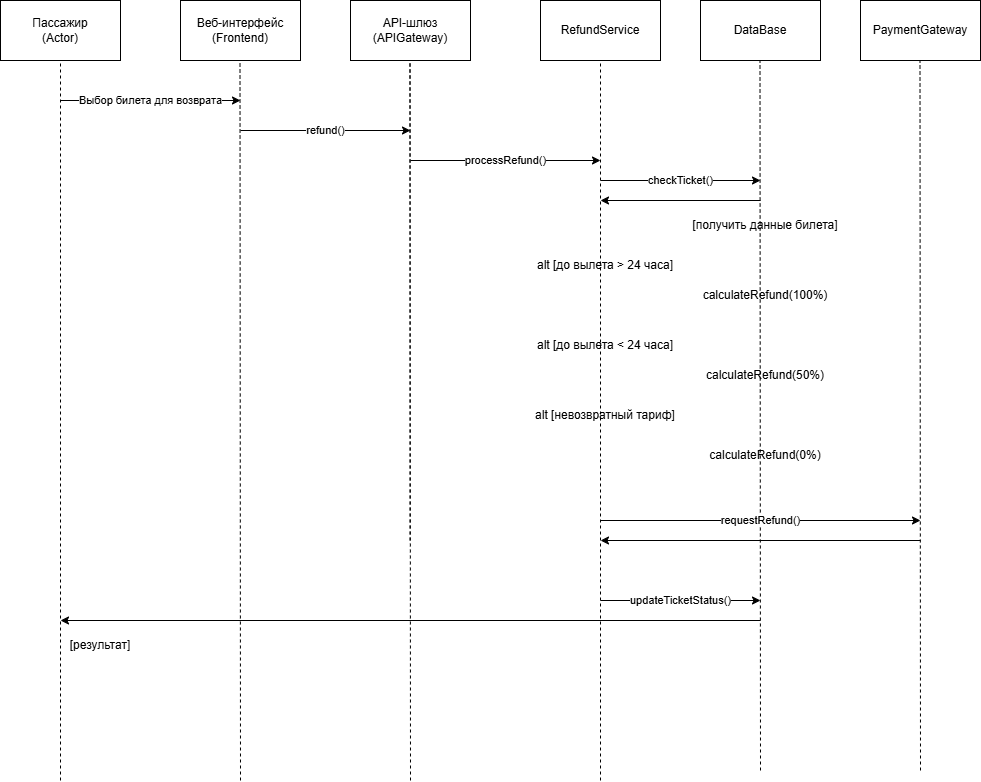

The diagram above was exported from draw.io. Its source (the exported page's mxGraphModel, read from the mxfile embedded in the PNG):
<mxGraphModel dx="2284" dy="803" grid="1" gridSize="10" guides="1" tooltips="1" connect="1" arrows="1" fold="1" page="1" pageScale="1" pageWidth="827" pageHeight="1169" math="0" shadow="0">
  <root>
    <mxCell id="0" />
    <mxCell id="1" parent="0" />
    <mxCell id="mFEkOCgLTInNjAGaXQfW-1" parent="1" style="rounded=0;whiteSpace=wrap;html=1;" value="Пассажир&lt;div&gt;(Actor)&lt;/div&gt;" vertex="1">
      <mxGeometry height="60" width="120" x="-50" y="40" as="geometry" />
    </mxCell>
    <mxCell id="mFEkOCgLTInNjAGaXQfW-2" parent="1" style="rounded=0;whiteSpace=wrap;html=1;" value="Веб-интерфейс&lt;div&gt;(Frontend)&lt;/div&gt;" vertex="1">
      <mxGeometry height="60" width="120" x="130" y="40" as="geometry" />
    </mxCell>
    <mxCell id="mFEkOCgLTInNjAGaXQfW-3" parent="1" style="rounded=0;whiteSpace=wrap;html=1;" value="API-шлюз&lt;div&gt;(APIGateway)&lt;/div&gt;" vertex="1">
      <mxGeometry height="60" width="120" x="300" y="40" as="geometry" />
    </mxCell>
    <mxCell id="mFEkOCgLTInNjAGaXQfW-4" parent="1" style="rounded=0;whiteSpace=wrap;html=1;" value="DataBase" vertex="1">
      <mxGeometry height="60" width="120" x="650" y="40" as="geometry" />
    </mxCell>
    <mxCell id="mFEkOCgLTInNjAGaXQfW-5" parent="1" style="rounded=0;whiteSpace=wrap;html=1;" value="RefundService" vertex="1">
      <mxGeometry height="60" width="120" x="490" y="40" as="geometry" />
    </mxCell>
    <mxCell id="mFEkOCgLTInNjAGaXQfW-6" parent="1" style="rounded=0;whiteSpace=wrap;html=1;" value="PaymentGateway" vertex="1">
      <mxGeometry height="60" width="120" x="810" y="40" as="geometry" />
    </mxCell>
    <mxCell id="mFEkOCgLTInNjAGaXQfW-7" edge="1" parent="1" style="endArrow=none;dashed=1;html=1;rounded=0;entryX=0.5;entryY=1;entryDx=0;entryDy=0;" target="mFEkOCgLTInNjAGaXQfW-1" value="">
      <mxGeometry height="50" relative="1" width="50" as="geometry">
        <mxPoint x="10" y="820" as="sourcePoint" />
        <mxPoint x="420" y="340" as="targetPoint" />
      </mxGeometry>
    </mxCell>
    <mxCell id="mFEkOCgLTInNjAGaXQfW-8" edge="1" parent="1" style="endArrow=none;dashed=1;html=1;rounded=0;entryX=0.5;entryY=1;entryDx=0;entryDy=0;" value="">
      <mxGeometry height="50" relative="1" width="50" as="geometry">
        <mxPoint x="190" y="820" as="sourcePoint" />
        <mxPoint x="189.5" y="100" as="targetPoint" />
      </mxGeometry>
    </mxCell>
    <mxCell id="mFEkOCgLTInNjAGaXQfW-9" edge="1" parent="1" style="endArrow=classic;html=1;rounded=0;" value="Выбор билета для возврата">
      <mxGeometry height="50" relative="1" width="50" as="geometry">
        <mxPoint x="10" y="140" as="sourcePoint" />
        <mxPoint x="190" y="140" as="targetPoint" />
      </mxGeometry>
    </mxCell>
    <mxCell id="mFEkOCgLTInNjAGaXQfW-10" edge="1" parent="1" style="endArrow=none;dashed=1;html=1;rounded=0;entryX=0.5;entryY=1;entryDx=0;entryDy=0;" value="">
      <mxGeometry height="50" relative="1" width="50" as="geometry">
        <mxPoint x="359.5" y="580" as="sourcePoint" />
        <mxPoint x="359.5" y="100" as="targetPoint" />
      </mxGeometry>
    </mxCell>
    <mxCell id="mFEkOCgLTInNjAGaXQfW-11" edge="1" parent="1" style="endArrow=none;dashed=1;html=1;rounded=0;entryX=0.5;entryY=1;entryDx=0;entryDy=0;" value="">
      <mxGeometry height="50" relative="1" width="50" as="geometry">
        <mxPoint x="550" y="820" as="sourcePoint" />
        <mxPoint x="550" y="100" as="targetPoint" />
      </mxGeometry>
    </mxCell>
    <mxCell id="mFEkOCgLTInNjAGaXQfW-12" edge="1" parent="1" style="endArrow=classic;html=1;rounded=0;" value="refund()">
      <mxGeometry height="50" relative="1" width="50" as="geometry">
        <mxPoint x="190" y="170" as="sourcePoint" />
        <mxPoint x="360" y="170" as="targetPoint" />
      </mxGeometry>
    </mxCell>
    <mxCell id="mFEkOCgLTInNjAGaXQfW-13" edge="1" parent="1" style="endArrow=classic;html=1;rounded=0;" value="processRefund()">
      <mxGeometry height="50" relative="1" width="50" as="geometry">
        <mxPoint x="360" y="200" as="sourcePoint" />
        <mxPoint x="550" y="200" as="targetPoint" />
      </mxGeometry>
    </mxCell>
    <mxCell id="mFEkOCgLTInNjAGaXQfW-14" edge="1" parent="1" style="endArrow=none;dashed=1;html=1;rounded=0;entryX=0.5;entryY=1;entryDx=0;entryDy=0;" value="">
      <mxGeometry height="50" relative="1" width="50" as="geometry">
        <mxPoint x="710" y="810" as="sourcePoint" />
        <mxPoint x="709.5" y="100" as="targetPoint" />
      </mxGeometry>
    </mxCell>
    <mxCell id="mFEkOCgLTInNjAGaXQfW-15" edge="1" parent="1" style="endArrow=classic;html=1;rounded=0;" value="checkTicket()">
      <mxGeometry height="50" relative="1" width="50" as="geometry">
        <mxPoint x="550" y="220" as="sourcePoint" />
        <mxPoint x="710" y="220" as="targetPoint" />
      </mxGeometry>
    </mxCell>
    <mxCell id="mFEkOCgLTInNjAGaXQfW-16" edge="1" parent="1" style="endArrow=classic;html=1;rounded=0;" value="">
      <mxGeometry height="50" relative="1" width="50" as="geometry">
        <mxPoint x="710" y="240" as="sourcePoint" />
        <mxPoint x="550" y="240" as="targetPoint" />
      </mxGeometry>
    </mxCell>
    <mxCell id="mFEkOCgLTInNjAGaXQfW-20" edge="1" parent="1" style="endArrow=none;dashed=1;html=1;rounded=0;entryX=0.5;entryY=1;entryDx=0;entryDy=0;" value="">
      <mxGeometry height="50" relative="1" width="50" as="geometry">
        <mxPoint x="870" y="810" as="sourcePoint" />
        <mxPoint x="869.5" y="100" as="targetPoint" />
      </mxGeometry>
    </mxCell>
    <mxCell id="mFEkOCgLTInNjAGaXQfW-26" edge="1" parent="1" style="endArrow=none;dashed=1;html=1;rounded=0;entryX=0.5;entryY=1;entryDx=0;entryDy=0;" value="">
      <mxGeometry height="50" relative="1" width="50" as="geometry">
        <mxPoint x="360" y="820" as="sourcePoint" />
        <mxPoint x="359.5" y="100" as="targetPoint" />
      </mxGeometry>
    </mxCell>
    <mxCell id="mFEkOCgLTInNjAGaXQfW-32" parent="1" style="text;html=1;whiteSpace=wrap;strokeColor=none;fillColor=none;align=center;verticalAlign=middle;rounded=0;" value="[получить данные билета]" vertex="1">
      <mxGeometry height="30" width="150" x="640" y="250" as="geometry" />
    </mxCell>
    <mxCell id="mFEkOCgLTInNjAGaXQfW-33" parent="1" style="text;html=1;whiteSpace=wrap;strokeColor=none;fillColor=none;align=center;verticalAlign=middle;rounded=0;" value="alt [до вылета &amp;gt; 24 часа]" vertex="1">
      <mxGeometry height="30" width="150" x="480" y="290" as="geometry" />
    </mxCell>
    <mxCell id="mFEkOCgLTInNjAGaXQfW-34" parent="1" style="text;html=1;whiteSpace=wrap;strokeColor=none;fillColor=none;align=center;verticalAlign=middle;rounded=0;" value="calculateRefund(100%)" vertex="1">
      <mxGeometry height="30" width="130" x="650" y="320" as="geometry" />
    </mxCell>
    <mxCell id="mFEkOCgLTInNjAGaXQfW-35" parent="1" style="text;html=1;whiteSpace=wrap;strokeColor=none;fillColor=none;align=center;verticalAlign=middle;rounded=0;" value="alt [до вылета &amp;lt; 24 часа]" vertex="1">
      <mxGeometry height="30" width="150" x="480" y="370" as="geometry" />
    </mxCell>
    <mxCell id="mFEkOCgLTInNjAGaXQfW-36" parent="1" style="text;html=1;whiteSpace=wrap;strokeColor=none;fillColor=none;align=center;verticalAlign=middle;rounded=0;" value="calculateRefund(50%)" vertex="1">
      <mxGeometry height="30" width="130" x="650" y="400" as="geometry" />
    </mxCell>
    <mxCell id="mFEkOCgLTInNjAGaXQfW-37" parent="1" style="text;html=1;whiteSpace=wrap;strokeColor=none;fillColor=none;align=center;verticalAlign=middle;rounded=0;" value="alt [невозвратный тариф]" vertex="1">
      <mxGeometry height="30" width="150" x="480" y="440" as="geometry" />
    </mxCell>
    <mxCell id="mFEkOCgLTInNjAGaXQfW-38" parent="1" style="text;html=1;whiteSpace=wrap;strokeColor=none;fillColor=none;align=center;verticalAlign=middle;rounded=0;" value="calculateRefund(&lt;span style=&quot;background-color: transparent; color: light-dark(rgb(0, 0, 0), rgb(255, 255, 255));&quot;&gt;0%)&lt;/span&gt;" vertex="1">
      <mxGeometry height="30" width="130" x="650" y="480" as="geometry" />
    </mxCell>
    <mxCell id="mFEkOCgLTInNjAGaXQfW-40" edge="1" parent="1" style="endArrow=classic;html=1;rounded=0;" value="requestRefund()">
      <mxGeometry height="50" relative="1" width="50" as="geometry">
        <mxPoint x="550" y="560" as="sourcePoint" />
        <mxPoint x="870" y="560" as="targetPoint" />
      </mxGeometry>
    </mxCell>
    <mxCell id="mFEkOCgLTInNjAGaXQfW-41" edge="1" parent="1" style="endArrow=classic;html=1;rounded=0;" value="">
      <mxGeometry height="50" relative="1" width="50" as="geometry">
        <mxPoint x="870" y="580" as="sourcePoint" />
        <mxPoint x="550" y="580" as="targetPoint" />
      </mxGeometry>
    </mxCell>
    <mxCell id="mFEkOCgLTInNjAGaXQfW-42" edge="1" parent="1" style="endArrow=classic;html=1;rounded=0;" value="updateTicketStatus()">
      <mxGeometry height="50" relative="1" width="50" as="geometry">
        <mxPoint x="550" y="640" as="sourcePoint" />
        <mxPoint x="710" y="640" as="targetPoint" />
      </mxGeometry>
    </mxCell>
    <mxCell id="mFEkOCgLTInNjAGaXQfW-43" edge="1" parent="1" style="endArrow=classic;html=1;rounded=0;" value="">
      <mxGeometry height="50" relative="1" width="50" as="geometry">
        <mxPoint x="710" y="660" as="sourcePoint" />
        <mxPoint x="10" y="660" as="targetPoint" />
      </mxGeometry>
    </mxCell>
    <mxCell id="mFEkOCgLTInNjAGaXQfW-44" parent="1" style="text;html=1;whiteSpace=wrap;strokeColor=none;fillColor=none;align=center;verticalAlign=middle;rounded=0;" value="[результат]" vertex="1">
      <mxGeometry height="30" width="60" x="20" y="670" as="geometry" />
    </mxCell>
  </root>
</mxGraphModel>